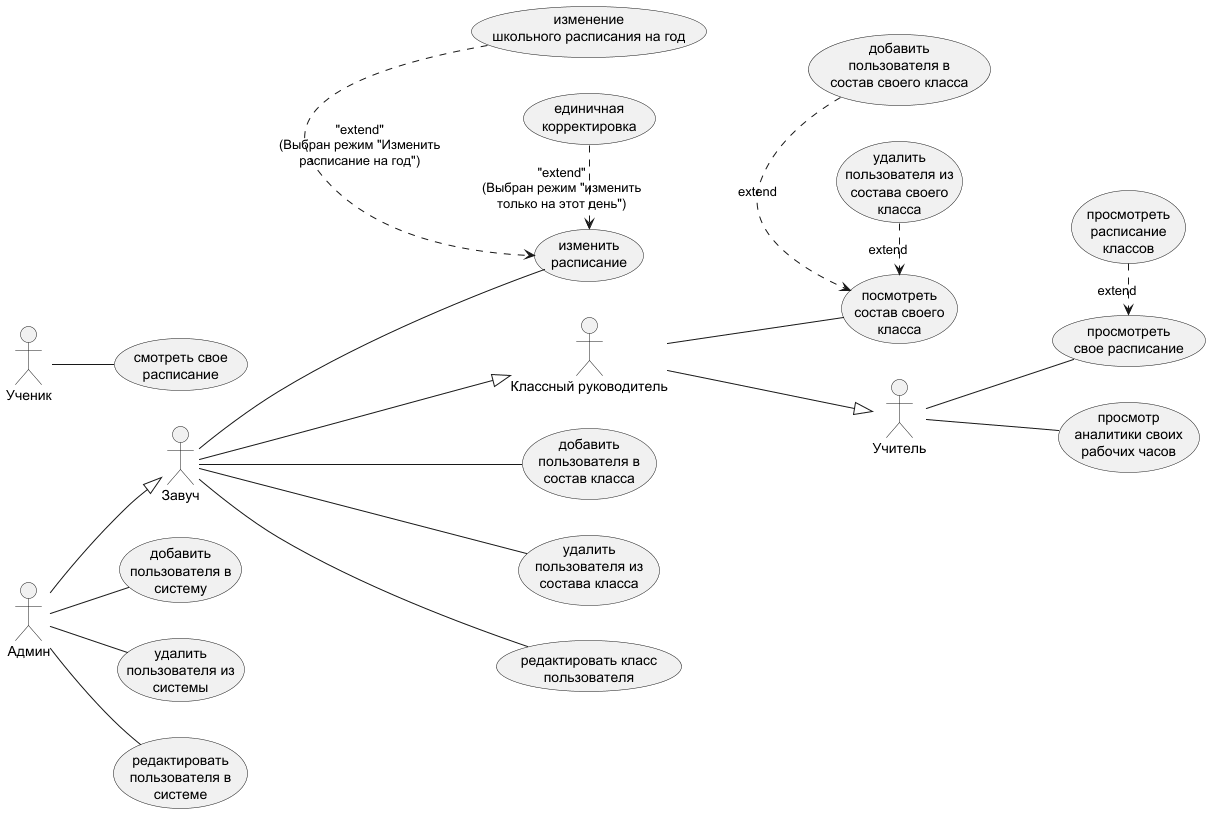

The diagram above was rendered by PlantUML. Its source (embedded in the PNG):
@startuml
' Настройка стиля, чтобы диаграмма располагалась слева направо
left to right direction

' Объявление актеров (Actors)
actor "Админ" as admin
actor "Завуч" as zavuch
actor "Классный руководитель" as klass_ruk
actor "Учитель" as teacher
actor "Ученик" as student

' Иерархия актеров (Стрелки наследования)
admin --|> zavuch
zavuch --|> klass_ruk
klass_ruk --|> teacher

' Права для Админа

usecase "добавить\nпользователя в\nсистему" as uc_add_user
usecase "удалить\nпользователя из\nсистемы" as uc_del_user
usecase "редактировать\nпользователя в\nсистеме" as uc_edit_user

' Права для Завуча
usecase "изменить\nрасписание" as uc_change_schedule
usecase "единичная\nкорректировка" as uc_single_corr
usecase "изменение\nшкольного расписания на год" as uc_curriculum_change

usecase "добавить\nпользователя в\nсостав класса" as uc_add_to_class
usecase "удалить\nпользователя из\nсостава класса" as uc_del_from_class
usecase "редактировать класс\nпользователя" as uc_change_user_class

' Права для Классного руководителя
usecase "посмотреть\nсостав своего\nкласса" as uc_view_own_class
usecase "добавить\nпользователя в\nсостав своего класса" as uc_add_to_own_class
usecase "удалить\nпользователя из\nсостава своего\nкласса" as uc_del_from_own_class

' Права для Учителя
usecase "просмотреть\nсвое расписание" as uc_view_schedule
usecase "просмотреть\nрасписание\nклассов" as uc_view_class_schedule
usecase "просмотр\nаналитики своих\nрабочих часов" as uc_view_analytics

' Права для Ученика
usecase "смотреть свое\nрасписание" as uc_student_schedule

' --- СВЯЗИ И СТРЕЛКИ ---

' Связи Админа
admin -- uc_add_user
admin -- uc_del_user
admin -- uc_edit_user

' Связи Завуча
zavuch -- uc_change_schedule
uc_single_corr .> uc_change_schedule : "extend"\n(Выбран режим "изменить\nтолько на этот день")
uc_curriculum_change .> uc_change_schedule : "extend"\n(Выбран режим "Изменить\nрасписание на год")


zavuch -- uc_add_to_class
zavuch -- uc_del_from_class
zavuch -- uc_change_user_class

' Связи Классного руководителя
klass_ruk -- uc_view_own_class
uc_add_to_own_class .> uc_view_own_class : "extend"
uc_del_from_own_class .> uc_view_own_class : "extend"

' Связи Учителя
teacher -- uc_view_schedule
uc_view_class_schedule .> uc_view_schedule : "extend"
teacher -- uc_view_analytics

' Связи Ученика
student -- uc_student_schedule

@enduml